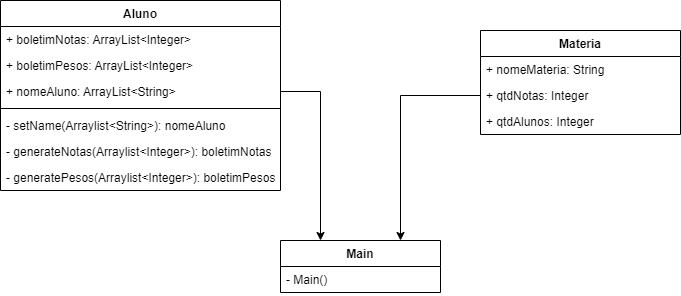

The diagram above was exported from draw.io. Its source (the exported page's mxGraphModel, read from the mxfile embedded in the PNG):
<mxGraphModel dx="827" dy="483" grid="1" gridSize="10" guides="1" tooltips="1" connect="1" arrows="1" fold="1" page="1" pageScale="1" pageWidth="827" pageHeight="1169" math="0" shadow="0">
  <root>
    <mxCell id="0" />
    <mxCell id="1" parent="0" />
    <mxCell id="8cQRbs79CQD2bbukkX8u-8" value="Aluno" style="swimlane;fontStyle=1;align=center;verticalAlign=top;childLayout=stackLayout;horizontal=1;startSize=26;horizontalStack=0;resizeParent=1;resizeParentMax=0;resizeLast=0;collapsible=1;marginBottom=0;fillColor=#FFFFFF;gradientColor=none;" vertex="1" parent="1">
      <mxGeometry x="120" y="40" width="280" height="190" as="geometry" />
    </mxCell>
    <mxCell id="8cQRbs79CQD2bbukkX8u-9" value="+ boletimNotas: ArrayList&lt;Integer&gt;" style="text;strokeColor=none;fillColor=none;align=left;verticalAlign=top;spacingLeft=4;spacingRight=4;overflow=hidden;rotatable=0;points=[[0,0.5],[1,0.5]];portConstraint=eastwest;" vertex="1" parent="8cQRbs79CQD2bbukkX8u-8">
      <mxGeometry y="26" width="280" height="26" as="geometry" />
    </mxCell>
    <mxCell id="8cQRbs79CQD2bbukkX8u-16" value="+ boletimPesos: ArrayList&lt;Integer&gt;" style="text;strokeColor=none;fillColor=none;align=left;verticalAlign=top;spacingLeft=4;spacingRight=4;overflow=hidden;rotatable=0;points=[[0,0.5],[1,0.5]];portConstraint=eastwest;" vertex="1" parent="8cQRbs79CQD2bbukkX8u-8">
      <mxGeometry y="52" width="280" height="26" as="geometry" />
    </mxCell>
    <mxCell id="8cQRbs79CQD2bbukkX8u-17" value="+ nomeAluno: ArrayList&lt;String&gt;" style="text;strokeColor=none;fillColor=none;align=left;verticalAlign=top;spacingLeft=4;spacingRight=4;overflow=hidden;rotatable=0;points=[[0,0.5],[1,0.5]];portConstraint=eastwest;" vertex="1" parent="8cQRbs79CQD2bbukkX8u-8">
      <mxGeometry y="78" width="280" height="26" as="geometry" />
    </mxCell>
    <mxCell id="8cQRbs79CQD2bbukkX8u-10" value="" style="line;strokeWidth=1;fillColor=none;align=left;verticalAlign=middle;spacingTop=-1;spacingLeft=3;spacingRight=3;rotatable=0;labelPosition=right;points=[];portConstraint=eastwest;" vertex="1" parent="8cQRbs79CQD2bbukkX8u-8">
      <mxGeometry y="104" width="280" height="8" as="geometry" />
    </mxCell>
    <mxCell id="8cQRbs79CQD2bbukkX8u-11" value="- setName(Arraylist&lt;String&gt;): nomeAluno" style="text;strokeColor=none;fillColor=none;align=left;verticalAlign=top;spacingLeft=4;spacingRight=4;overflow=hidden;rotatable=0;points=[[0,0.5],[1,0.5]];portConstraint=eastwest;" vertex="1" parent="8cQRbs79CQD2bbukkX8u-8">
      <mxGeometry y="112" width="280" height="26" as="geometry" />
    </mxCell>
    <mxCell id="8cQRbs79CQD2bbukkX8u-18" value="- generateNotas(Arraylist&lt;Integer&gt;): boletimNotas" style="text;strokeColor=none;fillColor=none;align=left;verticalAlign=top;spacingLeft=4;spacingRight=4;overflow=hidden;rotatable=0;points=[[0,0.5],[1,0.5]];portConstraint=eastwest;" vertex="1" parent="8cQRbs79CQD2bbukkX8u-8">
      <mxGeometry y="138" width="280" height="26" as="geometry" />
    </mxCell>
    <mxCell id="8cQRbs79CQD2bbukkX8u-19" value="- generatePesos(Arraylist&lt;Integer&gt;): boletimPesos" style="text;strokeColor=none;fillColor=none;align=left;verticalAlign=top;spacingLeft=4;spacingRight=4;overflow=hidden;rotatable=0;points=[[0,0.5],[1,0.5]];portConstraint=eastwest;" vertex="1" parent="8cQRbs79CQD2bbukkX8u-8">
      <mxGeometry y="164" width="280" height="26" as="geometry" />
    </mxCell>
    <mxCell id="8cQRbs79CQD2bbukkX8u-20" value="Materia" style="swimlane;fontStyle=1;align=center;verticalAlign=top;childLayout=stackLayout;horizontal=1;startSize=26;horizontalStack=0;resizeParent=1;resizeParentMax=0;resizeLast=0;collapsible=1;marginBottom=0;fillColor=#FFFFFF;gradientColor=none;" vertex="1" parent="1">
      <mxGeometry x="600" y="70" width="200" height="104" as="geometry" />
    </mxCell>
    <mxCell id="8cQRbs79CQD2bbukkX8u-21" value="+ nomeMateria: String" style="text;strokeColor=none;fillColor=none;align=left;verticalAlign=top;spacingLeft=4;spacingRight=4;overflow=hidden;rotatable=0;points=[[0,0.5],[1,0.5]];portConstraint=eastwest;" vertex="1" parent="8cQRbs79CQD2bbukkX8u-20">
      <mxGeometry y="26" width="200" height="26" as="geometry" />
    </mxCell>
    <mxCell id="8cQRbs79CQD2bbukkX8u-22" value="+ qtdNotas: Integer" style="text;strokeColor=none;fillColor=none;align=left;verticalAlign=top;spacingLeft=4;spacingRight=4;overflow=hidden;rotatable=0;points=[[0,0.5],[1,0.5]];portConstraint=eastwest;" vertex="1" parent="8cQRbs79CQD2bbukkX8u-20">
      <mxGeometry y="52" width="200" height="26" as="geometry" />
    </mxCell>
    <mxCell id="8cQRbs79CQD2bbukkX8u-23" value="+ qtdAlunos: Integer" style="text;strokeColor=none;fillColor=none;align=left;verticalAlign=top;spacingLeft=4;spacingRight=4;overflow=hidden;rotatable=0;points=[[0,0.5],[1,0.5]];portConstraint=eastwest;" vertex="1" parent="8cQRbs79CQD2bbukkX8u-20">
      <mxGeometry y="78" width="200" height="26" as="geometry" />
    </mxCell>
    <mxCell id="8cQRbs79CQD2bbukkX8u-29" value="Main" style="swimlane;fontStyle=1;align=center;verticalAlign=top;childLayout=stackLayout;horizontal=1;startSize=26;horizontalStack=0;resizeParent=1;resizeParentMax=0;resizeLast=0;collapsible=1;marginBottom=0;fillColor=#FFFFFF;gradientColor=none;" vertex="1" parent="1">
      <mxGeometry x="400" y="280" width="160" height="52" as="geometry" />
    </mxCell>
    <mxCell id="8cQRbs79CQD2bbukkX8u-30" value="- Main()" style="text;strokeColor=none;fillColor=none;align=left;verticalAlign=top;spacingLeft=4;spacingRight=4;overflow=hidden;rotatable=0;points=[[0,0.5],[1,0.5]];portConstraint=eastwest;" vertex="1" parent="8cQRbs79CQD2bbukkX8u-29">
      <mxGeometry y="26" width="160" height="26" as="geometry" />
    </mxCell>
    <mxCell id="8cQRbs79CQD2bbukkX8u-33" style="edgeStyle=orthogonalEdgeStyle;rounded=0;orthogonalLoop=1;jettySize=auto;html=1;exitX=1;exitY=0.5;exitDx=0;exitDy=0;entryX=0.25;entryY=0;entryDx=0;entryDy=0;" edge="1" parent="1" source="8cQRbs79CQD2bbukkX8u-17" target="8cQRbs79CQD2bbukkX8u-29">
      <mxGeometry relative="1" as="geometry" />
    </mxCell>
    <mxCell id="8cQRbs79CQD2bbukkX8u-34" style="edgeStyle=orthogonalEdgeStyle;rounded=0;orthogonalLoop=1;jettySize=auto;html=1;exitX=0;exitY=0.5;exitDx=0;exitDy=0;entryX=0.75;entryY=0;entryDx=0;entryDy=0;" edge="1" parent="1" source="8cQRbs79CQD2bbukkX8u-22" target="8cQRbs79CQD2bbukkX8u-29">
      <mxGeometry relative="1" as="geometry" />
    </mxCell>
  </root>
</mxGraphModel>